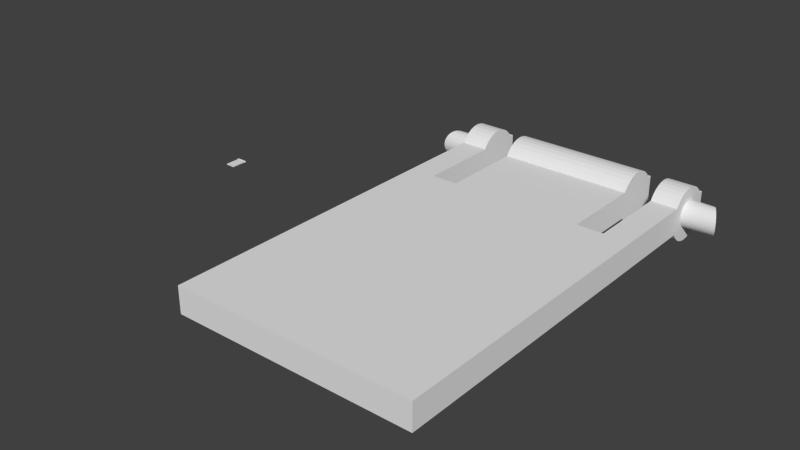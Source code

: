 # Source: monitor-clip.blend  (saved by Blender 2.71.0; exported with 4.5.12 LTS)
import bpy
from mathutils import Matrix  # noqa: F401  (used for matrix-valued properties, if any)

bpy.ops.wm.read_factory_settings(use_empty=True)
scene = bpy.context.scene
scene.name = 'Scene'

# ---- collections
col_collection_1 = bpy.data.collections.new('Collection 1'); scene.collection.children.link(col_collection_1)

# ---- materials (node trees are filled in below, after node groups)
mat_material = bpy.data.materials.new('Material')
mat_material.alpha_threshold = 0.0
mat_material.use_transparent_shadow = False
mat_material.roughness = 0.5
mat_material.line_color = (0.0, 0.0, 0.0, 1.0)

# ---- material node trees

# ---- world
world_world = bpy.data.worlds.new('World'); scene.world = world_world
world_world.color = (0.05088, 0.05088, 0.05088)
world_world.use_sun_shadow = False
world_world.sun_shadow_jitter_overblur = 0.0
world_world.cycles.sampling_method = 'MANUAL'
world_world.cycles.sample_map_resolution = 256

# ---- meshes
me_cube_003 = bpy.data.meshes.new('Cube.003')
me_cube_003.from_pydata([(1.0, 1.0, -1.0), (1.0, 0.979, -1.0), (0.7778, 0.979, -1.0), (0.7778, 1.0, -1.0), (1.0, 1.0, 1.0), (0.7778, 1.0, 1.0), (1.0, 0.9865, -0.7654), (0.7778, 0.9786, -1.011), (0.7778, 0.375, 1.0), (0.7778, 0.771, 1.0), (0.7778, 0.7738, 1.087), (0.7778, 0.7746, 1.111), (0.7778, 0.7896, 1.414), (0.7778, 0.8079, 1.663), (0.7778, 0.8288, 1.848), (0.7778, 0.8514, 1.962), (0.7778, 0.875, 2.0), (0.7778, 0.8986, 1.962), (0.7778, 0.9212, 1.848), (0.7778, 0.9421, 1.663), (0.7778, 0.9604, 1.414), (0.7778, 0.9754, 1.111), (0.7778, 0.976, 1.091), (0.7778, 0.979, 1.0), (0.7778, 0.9754, -1.111), (0.7778, 0.9604, -1.414), (0.7778, 0.9421, -1.663), (0.7778, 0.9212, -1.848), (0.7778, 0.8986, -1.962), (0.7778, 0.875, -2.0), (0.7778, 0.8514, -1.962), (0.7778, 0.8288, -1.848), (0.7778, 0.8079, -1.663), (0.7778, 0.7896, -1.414), (0.7778, 0.7746, -1.111), (0.7778, 0.7714, -1.011), (0.7778, 0.771, -1.0), (0.7778, 0.375, -1.0), (1.0, 0.979, 1.0), (1.0, 0.9957, 8.594e-06), (1.0, 0.9934, -0.3902), (1.0, 0.979, -0.9998), (0.5556, 0.375, 1.0), (0.5556, 0.375, -1.0), (-1.0, 0.771, 1.0), (-1.0, -1.0, 1.0), (1.0, -1.0, 1.0), (1.0, 0.771, 1.0), (0.5556, 0.771, 1.0), (-0.5556, 0.771, 1.0), (-0.5556, 0.375, 1.0), (-0.7778, 0.375, 1.0), (-0.7778, 0.771, 1.0), (1.0, 0.7746, 1.111), (1.0, 0.7742, 1.098), (1.0, 0.7896, 1.414), (1.0, 0.8079, 1.663), (1.0, 0.8288, 1.848), (1.0, 0.8514, 1.962), (1.0, 0.875, 2.0), (1.0, 0.8986, 1.962), (1.0, 0.9212, 1.848), (1.0, 0.9421, 1.663), (1.0, 0.9604, 1.414), (1.0, 0.9754, 1.111), (1.0, 0.9757, 1.102), (1.0, 0.9604, -1.414), (1.0, 0.9754, -1.111), (1.0, 0.9421, -1.663), (1.0, 0.9212, -1.848), (1.0, 0.8986, -1.962), (1.0, 0.875, -2.0), (1.0, 0.8514, -1.962), (1.0, 0.8288, -1.848), (1.0, 0.8079, -1.663), (1.0, 0.7896, -1.414), (1.0, 0.7746, -1.111), (1.0, 0.771, -1.0), (1.0, -1.0, -1.0), (-1.0, -1.0, -1.0), (-1.0, 0.771, -1.0), (-0.7778, 0.771, -1.0), (-0.7778, 0.375, -1.0), (-0.5556, 0.375, -1.0), (-0.5556, 0.771, -1.0), (0.5556, 0.771, -1.0), (1.0, 0.9865, 0.7654), (1.0, 0.9934, 0.3902), (1.0, 0.9865, -0.7654), (1.0, 0.9934, -0.3902), (1.0, 0.979, -1.0), (0.5556, 0.7717, -1.022), (0.5556, 0.7746, -1.111), (0.5556, 0.7896, -1.414), (0.5556, 0.8079, -1.663), (0.5556, 0.8288, -1.848), (0.5556, 0.8514, -1.962), (0.5556, 0.875, -2.0), (0.5556, 0.8986, -1.962), (0.5556, 0.9212, -1.848), (0.5556, 0.9421, -1.663), (0.5556, 0.9604, -1.414), (0.5556, 0.9754, -1.111), (0.5556, 0.9782, -1.023), (0.5556, 0.979, -1.0), (0.5556, 1.0, -1.0), (0.5556, 1.0, 1.0), (0.5556, 0.979, 1.0), (0.5556, 0.9764, 1.08), (0.5556, 0.9754, 1.111), (0.5556, 0.9604, 1.414), (0.5556, 0.9421, 1.663), (0.5556, 0.9212, 1.848), (0.5556, 0.8986, 1.962), (0.5556, 0.875, 2.0), (0.5556, 0.8514, 1.962), (0.5556, 0.8288, 1.848), (0.5556, 0.8079, 1.663), (0.5556, 0.7896, 1.414), (0.5556, 0.7746, 1.111), (0.5556, 0.7735, 1.076), (-0.7778, 0.7714, 1.011), (-1.0, 0.7634, 0.7654), (1.0, 0.7634, 0.7654), (-0.5556, 0.7717, 1.022), (-0.5556, 0.772, 1.032), (-0.5556, 0.7746, 1.111), (-0.5556, 0.7896, 1.414), (-0.5556, 0.8079, 1.663), (-0.5556, 0.8288, 1.848), (-0.5556, 0.8514, 1.962), (-0.5556, 0.875, 2.0), (-0.5556, 0.8986, 1.962), (-0.5556, 0.9212, 1.848), (-0.5556, 0.9421, 1.663), (-0.5556, 0.9604, 1.414), (-0.5556, 0.9754, 1.111), (-0.5556, 0.978, 1.032), (-0.5556, 0.9782, 1.023), (-0.5556, 0.979, 1.0), (-0.5556, 1.0, 1.0), (-0.5556, 1.0, -1.0), (-0.5556, 0.979, -1.0), (-0.5556, 0.9788, -1.006), (-0.5556, 0.9764, -1.08), (-0.5556, 0.9754, -1.111), (-0.5556, 0.9604, -1.414), (-0.5556, 0.9421, -1.663), (-0.5556, 0.9212, -1.848), (-0.5556, 0.8986, -1.962), (-0.5556, 0.875, -2.0), (-0.5556, 0.8514, -1.962), (-0.5556, 0.8288, -1.848), (-0.5556, 0.8079, -1.663), (-0.5556, 0.7896, -1.414), (-0.5556, 0.7746, -1.111), (-0.5556, 0.7735, -1.076), (-0.5556, 0.7712, -1.006), (-0.7778, 0.7711, -1.003), (-0.7778, 0.7738, -1.087), (-0.7778, 0.7746, -1.111), (-0.7778, 0.7896, -1.414), (-0.7778, 0.8079, -1.663), (-0.7778, 0.8288, -1.848), (-0.7778, 0.8514, -1.962), (-0.7778, 0.875, -2.0), (-0.7778, 0.8986, -1.962), (-0.7778, 0.9212, -1.848), (-0.7778, 0.9421, -1.663), (-0.7778, 0.9604, -1.414), (-0.7778, 0.9754, -1.111), (-0.7778, 0.976, -1.091), (-0.7778, 0.9789, -1.003), (-0.7778, 0.979, -1.0), (-0.7778, 1.0, -1.0), (-0.7778, 1.0, 1.0), (-0.7778, 0.979, 1.0), (-0.7778, 0.9786, 1.011), (-0.7778, 0.9785, 1.016), (-0.7778, 0.9754, 1.111), (-0.7778, 0.9604, 1.414), (-0.7778, 0.9421, 1.663), (-0.7778, 0.9212, 1.848), (-0.7778, 0.8986, 1.962), (-0.7778, 0.875, 2.0), (-0.7778, 0.8514, 1.962), (-0.7778, 0.8288, 1.848), (-0.7778, 0.8079, 1.663), (-0.7778, 0.7896, 1.414), (-0.7778, 0.7746, 1.111), (-0.7778, 0.7715, 1.016), (1.0, 0.7634, 0.7654), (1.0, 0.7566, 0.3902), (1.0, 0.7543, 8.475e-06), (1.0, 0.7566, -0.3902), (1.0, 0.7634, -0.7654), (1.0, 0.7635, -0.7656), (1.0, 0.771, -1.0), (1.0, 0.9957, 8.596e-06), (1.0, 0.9934, 0.3902), (1.0, 0.9865, 0.7654), (1.0, 0.979, 0.9998), (1.0, 0.979, 1.0), (1.0, 0.771, 1.0), (1.0, 0.7635, 0.7656), (1.0, 0.7634, -0.7654), (-1.0, 0.7634, -0.7654), (-1.0, 0.7566, 0.3902), (-1.0, 0.771, 1.0), (1.0, 0.7543, 8.473e-06), (-1.0, 0.7543, -7.17e-06), (1.0, 0.7566, 0.3902), (-1.0, 0.7746, -1.111), (-1.0, 0.7742, -1.098), (-1.0, 0.7896, -1.414), (-1.0, 0.8079, -1.663), (-1.0, 0.8288, -1.848), (-1.0, 0.8514, -1.962), (-1.0, 0.875, -2.0), (-1.0, 0.8986, -1.962), (-1.0, 0.9212, -1.848), (-1.0, 0.9421, -1.663), (-1.0, 0.9604, -1.414), (-1.0, 0.9754, -1.111), (-1.0, 0.9757, -1.102), (-1.0, 0.979, -1.0), (-1.0, 1.0, -1.0), (-1.0, 1.0, 1.0), (-1.0, 0.979, 1.0), (-1.0, 0.9604, 1.414), (-1.0, 0.9754, 1.111), (-1.0, 0.9421, 1.663), (-1.0, 0.9212, 1.848), (-1.0, 0.8986, 1.962), (-1.0, 0.875, 2.0), (-1.0, 0.8514, 1.962), (-1.0, 0.8288, 1.848), (-1.0, 0.8079, 1.663), (-1.0, 0.7896, 1.414), (-1.0, 0.7746, 1.111), (1.0, 0.7566, -0.3902), (-1.0, 0.7566, -0.3902), (-1.0, 0.7635, -0.7656), (-1.0, 0.7566, 0.3902), (-1.0, 0.7634, 0.7654), (-1.0, 0.7635, 0.7656), (-1.0, 0.8624, -1.033), (-1.0, 0.979, -1.0), (-1.0, 0.9865, -0.7654), (-1.0, 0.9957, -8.594e-06), (-1.0, 0.9865, 0.7654), (-1.0, 0.979, 1.0), (-1.0, 0.8868, 0.9284), (-1.0, 0.8624, 0.9284), (-1.0, 0.7634, -0.7654), (-1.0, 0.7566, -0.3902), (-1.0, 0.771, -1.0), (-1.0, 0.7543, -7.171e-06), (-1.0, 0.8304, -0.7595), (-1.0, 0.8399, -0.8839), (-1.0, 0.8507, -0.9763), (-1.0, 0.8746, -1.052), (-1.0, 0.8986, -0.9763), (-1.0, 0.9188, -0.7595), (-1.0, 0.9934, -0.3902), (-1.0, 0.979, -0.9998), (-1.0, 0.9934, 0.3902), (-1.0, 0.9865, 0.7654), (-1.0, 0.9188, 0.6547), (-1.0, 0.9094, 0.7791), (-1.0, 0.8986, 0.8715), (-1.0, 0.8746, 0.9476), (-1.0, 0.8507, 0.8715), (-1.0, 0.8399, 0.7791), (-1.0, 0.8227, 0.5032), (-1.0, 0.8227, -0.608), (-1.243, 0.8539, -0.9763), (-1.233, 0.8641, -1.033), (-1.222, 0.8746, -1.052), (-1.0, 0.8868, -1.033), (-1.0, 0.9094, -0.8839), (-1.0, 0.9266, -0.608), (-1.0, 0.9934, -0.3902), (-1.0, 0.9865, -0.7654), (-1.0, 0.9934, 0.3902), (-1.0, 0.9957, -8.596e-06), (-1.0, 0.979, 0.9998), (-1.0, 0.9266, 0.5032), (-1.201, 0.8954, 0.8715), (-1.211, 0.8852, 0.9284), (-1.222, 0.8746, 0.9476), (-1.233, 0.8641, 0.9284), (-1.243, 0.8539, 0.8715), (-1.0, 0.8304, 0.6547), (-1.0, 0.8169, 0.3303), (-1.0, 0.8133, -0.2475), (-1.0, 0.8169, -0.4351), (-1.0, 0.8133, 0.1427), (-1.0, 0.82, -0.5288), (-1.262, 0.8364, -0.7595), (-1.253, 0.8446, -0.8839), (-1.268, 0.8296, -0.608), (-1.211, 0.8852, -1.033), (-1.201, 0.8953, -0.9763), (-1.191, 0.9047, -0.8839), (-1.0, 0.9324, -0.4351), (-1.183, 0.9129, -0.7595), (-1.176, 0.9196, -0.608), (-1.183, 0.9129, 0.6547), (-1.191, 0.9047, 0.7791), (-1.176, 0.9196, 0.5032), (-1.0, 0.9268, 0.498), (-1.253, 0.8446, 0.7791), (-1.262, 0.8364, 0.6547), (-1.268, 0.8296, 0.5032), (-1.274, 0.8246, 0.3303), (-1.0, 0.8121, -0.05239), (-1.274, 0.8246, -0.4351), (-1.171, 0.9246, -0.4351), (-1.0, 0.9359, -0.2475), (-1.0, 0.9359, 0.1427), (-1.0, 0.9324, 0.3303), (-1.171, 0.9246, 0.3303), (-1.277, 0.8216, 0.1427), (-1.278, 0.8205, -0.05239), (-1.277, 0.8216, -0.2475), (-1.168, 0.9277, -0.2475), (-1.167, 0.9288, -0.05239), (-1.0, 0.9371, -0.05239), (-1.168, 0.9277, 0.1427), (1.0, 0.9371, 0.05239), (1.167, 0.9288, 0.05239), (1.168, 0.9277, -0.1427), (1.0, 0.9359, -0.1427), (1.0, 0.9324, -0.3303), (1.0, 0.9359, 0.2475), (1.168, 0.9277, 0.2475), (1.171, 0.9246, -0.3303), (1.0, 0.9188, -0.6547), (1.0, 0.9324, 0.4351), (1.171, 0.9246, 0.4351), (1.183, 0.9129, -0.6547), (1.176, 0.9196, -0.5032), (1.0, 0.9266, -0.5032), (1.0, 0.9188, 0.7595), (1.0, 0.9266, 0.608), (1.176, 0.9196, 0.608), (1.183, 0.9129, 0.7595), (1.0, 0.8399, 0.8839), (1.253, 0.8446, 0.8839), (1.192, 0.9047, -0.7791), (1.0, 0.9094, -0.7791), (1.0, 0.8304, -0.6547), (1.0, 0.8746, 1.052), (1.0, 0.9094, 0.8839), (1.192, 0.9047, 0.8839), (1.212, 0.8852, 1.033), (1.262, 0.8364, -0.6547), (1.0, 0.8986, -0.8715), (1.201, 0.8953, -0.8715), (1.0, 0.8868, -0.9284), (1.0, 0.8121, 0.05239), (1.0, 0.8507, 0.9763), (1.0, 0.8986, 0.9763), (1.201, 0.8953, 0.9763), (1.233, 0.8641, 1.033), (1.212, 0.8852, -0.9284), (1.278, 0.8205, 0.05239), (1.0, 0.8624, -0.9284), (1.0, 0.8169, -0.3303), (1.0, 0.8227, 0.608), (1.244, 0.8539, 0.9763), (1.0, 0.8624, 1.033), (1.0, 0.8868, 1.033), (1.223, 0.8746, 1.052), (1.233, 0.8641, -0.9284), (1.274, 0.8246, -0.3303), (1.269, 0.8296, 0.608), (1.223, 0.8746, -0.9476), (1.0, 0.8746, -0.9476), (1.0, 0.8507, -0.8715), (1.0, 0.8227, -0.5032), (1.0, 0.8133, -0.1427), (1.0, 0.8169, 0.4351), (1.0, 0.8304, 0.7595), (1.262, 0.8364, 0.7595), (1.244, 0.8539, -0.8715), (1.277, 0.8215, -0.1427), (1.269, 0.8296, -0.5032), (1.274, 0.8246, 0.4351), (1.0, 0.8399, -0.7791), (1.0, 0.8133, 0.2475), (1.253, 0.8446, -0.7791), (1.277, 0.8215, 0.2475)], [], [(0, 1, 2, 3), (4, 0, 3, 5), (1, 0, 4, 38, 86, 87, 39, 40, 6), (2, 1, 7), (8, 9, 10, 11, 12, 13, 14, 15, 16, 17, 18, 19, 20, 21, 22, 23, 5, 3, 2, 7, 24, 25, 26, 27, 28, 29, 30, 31, 32, 33, 34, 35, 36, 37), (4, 5, 23, 38), (1, 6, 88, 41), (7, 1, 90, 67, 24), (42, 8, 37, 43), (44, 45, 46, 47, 9, 8, 42, 48, 49, 50, 51, 52), (9, 47, 203, 54, 10), (53, 11, 10, 54), (55, 12, 11, 53), (56, 13, 12, 55), (57, 14, 13, 56), (58, 15, 14, 57), (59, 16, 15, 58), (60, 17, 16, 59), (61, 18, 17, 60), (62, 19, 18, 61), (63, 20, 19, 62), (64, 21, 20, 63), (65, 22, 21, 64), (66, 25, 24, 67), (68, 26, 25, 66), (69, 27, 26, 68), (70, 28, 27, 69), (71, 29, 28, 70), (72, 30, 29, 71), (73, 31, 30, 72), (74, 32, 31, 73), (75, 33, 32, 74), (76, 34, 33, 75), (35, 77, 36), (77, 78, 79, 80, 81, 82, 83, 84, 85, 43, 37, 36), (88, 6, 40, 89), (90, 1, 41), (43, 85, 91, 92, 93, 94, 95, 96, 97, 98, 99, 100, 101, 102, 103, 104, 105, 106, 107, 108, 109, 110, 111, 112, 113, 114, 115, 116, 117, 118, 119, 120, 48, 42), (44, 52, 121), (78, 46, 45, 79), (49, 48, 120, 124), (50, 49, 124, 125, 126, 127, 128, 129, 130, 131, 132, 133, 134, 135, 136, 137, 138, 139, 140, 141, 142, 143, 144, 145, 146, 147, 148, 149, 150, 151, 152, 153, 154, 155, 156, 157, 84, 83), (51, 50, 83, 82), (82, 81, 158, 159, 160, 161, 162, 163, 164, 165, 166, 167, 168, 169, 170, 171, 172, 173, 174, 175, 176, 177, 178, 179, 180, 181, 182, 183, 184, 185, 186, 187, 188, 189, 190, 121, 52, 51), (191, 192, 193, 194, 195, 196, 197, 76, 75, 74, 73, 72, 71, 70, 69, 68, 66, 67, 90, 41, 88, 89, 198, 199, 200, 201, 202, 65, 64, 63, 62, 61, 60, 59, 58, 57, 56, 55, 53, 54, 203, 204), (81, 80, 158), (85, 84, 157, 91), (89, 40, 39, 198), (198, 39, 87, 199), (155, 92, 91, 156), (154, 93, 92, 155), (153, 94, 93, 154), (152, 95, 94, 153), (151, 96, 95, 152), (150, 97, 96, 151), (149, 98, 97, 150), (148, 99, 98, 149), (147, 100, 99, 148), (146, 101, 100, 147), (145, 102, 101, 146), (102, 145, 144, 103), (142, 104, 103, 143), (104, 142, 141, 105), (105, 141, 140, 106), (106, 140, 139, 107), (107, 139, 138, 108), (108, 138, 137, 109), (135, 110, 109, 136), (134, 111, 110, 135), (133, 112, 111, 134), (132, 113, 112, 133), (131, 114, 113, 132), (130, 115, 114, 131), (129, 116, 115, 130), (128, 117, 116, 129), (127, 118, 117, 128), (126, 119, 118, 127), (119, 125, 124, 120), (190, 44, 121), (47, 123, 204, 203), (119, 126, 125), (136, 109, 137), (103, 144, 143), (156, 91, 157), (158, 80, 256, 213, 159), (212, 160, 159, 213), (214, 161, 160, 212), (215, 162, 161, 214), (216, 163, 162, 215), (217, 164, 163, 216), (218, 165, 164, 217), (219, 166, 165, 218), (220, 167, 166, 219), (221, 168, 167, 220), (222, 169, 168, 221), (223, 170, 169, 222), (224, 171, 170, 223), (171, 224, 247, 225, 172), (225, 173, 172), (173, 225, 226, 174), (174, 226, 227, 175), (175, 227, 228, 176), (176, 228, 177), (177, 228, 178), (178, 228, 251, 230, 179), (229, 180, 179, 230), (231, 181, 180, 229), (232, 182, 181, 231), (233, 183, 182, 232), (234, 184, 183, 233), (235, 185, 184, 234), (236, 186, 185, 235), (237, 187, 186, 236), (238, 188, 187, 237), (239, 189, 188, 238), (204, 123, 191), (191, 123, 211, 192), (192, 211, 209, 193), (193, 209, 240, 194), (194, 240, 205, 195), (195, 205, 196), (197, 196, 205, 77), (197, 77, 35, 34, 76), (199, 87, 86, 200), (201, 200, 86, 38), (201, 38, 202), (202, 38, 23, 22, 65), (205, 240, 209, 211, 123, 47, 46, 78, 77), (206, 242, 256, 80), (243, 207, 122, 244), (245, 122, 44, 208), (208, 44, 190, 189, 239), (80, 79, 45, 44, 122, 207, 210, 241, 206), (222, 221, 220, 219, 218, 217, 216, 215, 214, 212, 213, 256, 298, 275, 258, 259, 260, 246, 261, 279, 262, 280, 263, 281, 305, 319, 328, 320, 321, 311, 251, 286, 267, 284, 285, 282, 283, 265, 247, 224, 223), (225, 248, 264, 249, 266, 250, 228, 227, 226), (254, 206, 241, 255), (242, 206, 254), (257, 210, 207, 243), (244, 122, 245), (255, 241, 210, 257), (225, 265, 283, 248), (250, 267, 286, 228), (230, 251, 311, 287, 268, 269, 270, 252, 271, 253, 272, 273, 293, 274, 294, 297, 316, 295, 296, 298, 256, 242, 254, 255, 257, 243, 244, 245, 208, 239, 238, 237, 236, 235, 234, 233, 232, 231, 229), (260, 276, 277, 246), (246, 277, 278, 261), (265, 225, 247), (282, 264, 248, 283), (284, 266, 249, 285), (285, 249, 264, 282), (267, 250, 266, 284), (251, 228, 286), (270, 288, 289, 252), (252, 289, 290, 271), (271, 290, 291, 253), (253, 291, 292, 272), (258, 299, 300, 259), (275, 301, 299, 258), (259, 300, 276, 260), (261, 278, 302, 279), (279, 302, 303, 262), (262, 303, 304, 280), (263, 306, 307, 281), (280, 304, 306, 263), (268, 308, 309, 269), (287, 310, 308, 268), (269, 309, 288, 270), (272, 292, 312, 273), (273, 312, 313, 293), (274, 314, 315, 294), (293, 313, 314, 274), (301, 275, 298, 296, 317), (281, 307, 318, 305), (311, 321, 322, 310, 287), (294, 315, 323, 297), (315, 314, 313, 312, 292, 291, 290, 289, 288, 309, 308, 310, 322, 329, 327, 326, 318, 307, 306, 304, 303, 302, 278, 277, 276, 300, 299, 301, 317, 325, 324, 323), (316, 324, 325, 295), (295, 325, 317, 296), (297, 323, 324, 316), (305, 318, 326, 319), (319, 326, 327, 328), (328, 327, 329, 320), (320, 329, 322, 321), (330, 331, 332, 333), (333, 334, 343, 338, 351, 358, 360, 379, 368, 380, 390, 352, 381, 369, 382, 361, 391, 383, 370, 384, 348, 362, 372, 353, 373, 363, 354, 344, 345, 339, 335, 330), (335, 336, 331, 330), (333, 332, 337, 334), (339, 340, 336, 335), (334, 337, 342, 343), (345, 346, 340, 339), (343, 342, 341, 338), (344, 347, 346, 345), (338, 341, 350, 351), (354, 355, 347, 344), (371, 349, 385, 377, 389, 393, 367, 387, 376, 388, 357, 392, 386, 375, 378, 366, 359, 350, 341, 342, 337, 332, 331, 336, 340, 346, 347, 355, 364, 356, 374, 365), (351, 350, 359, 358), (363, 364, 355, 354), (358, 359, 366, 360), (348, 349, 371, 362), (373, 356, 364, 363), (360, 366, 378, 379), (384, 385, 349, 348), (362, 371, 365, 372), (372, 365, 374, 353), (353, 374, 356, 373), (379, 378, 375, 368), (368, 375, 386, 380), (352, 357, 388, 381), (381, 388, 376, 369), (382, 387, 367, 361), (369, 376, 387, 382), (383, 389, 377, 370), (370, 377, 385, 384), (380, 386, 392, 390), (390, 392, 357, 352), (361, 367, 393, 391), (391, 393, 389, 383)])
me_cube_003.materials.append(mat_material)
me_cube_003.use_remesh_preserve_volume = False
me_cube_003.use_remesh_preserve_attributes = False
me_cube_003.use_mirror_vertex_groups = False
me_cube_003.update()
me_cube = bpy.data.meshes.new('Cube')
me_cube.from_pydata([(1.0, 1.0, -1.0), (1.0, 0.979, -1.0), (0.7778, 0.979, -1.0), (0.7778, 1.0, -1.0), (1.0, 1.0, 1.0), (0.7778, 1.0, 1.0), (1.0, 0.9865, -0.7654), (0.7778, 0.9786, -1.011), (0.7778, 0.375, 1.0), (0.7778, 0.771, 1.0), (0.7778, 0.7738, 1.087), (0.7778, 0.7746, 1.111), (0.7778, 0.7896, 1.414), (0.7778, 0.8079, 1.663), (0.7778, 0.8288, 1.848), (0.7778, 0.8514, 1.962), (0.7778, 0.875, 2.0), (0.7778, 0.8986, 1.962), (0.7778, 0.9212, 1.848), (0.7778, 0.9421, 1.663), (0.7778, 0.9604, 1.414), (0.7778, 0.9754, 1.111), (0.7778, 0.976, 1.091), (0.7778, 0.979, 1.0), (0.7778, 0.9754, -1.111), (0.7778, 0.9604, -1.414), (0.7778, 0.9421, -1.663), (0.7778, 0.9212, -1.848), (0.7778, 0.8986, -1.962), (0.7778, 0.875, -2.0), (0.7778, 0.8514, -1.962), (0.7778, 0.8288, -1.848), (0.7778, 0.8079, -1.663), (0.7778, 0.7896, -1.414), (0.7778, 0.7746, -1.111), (0.7778, 0.7714, -1.011), (0.7778, 0.771, -1.0), (0.7778, 0.375, -1.0), (1.0, 0.979, 1.0), (1.0, 0.9957, 8.594e-06), (1.0, 0.9934, -0.3902), (1.0, 0.979, -0.9998), (0.5556, 0.375, 1.0), (0.5556, 0.375, -1.0), (-1.0, 0.771, 1.0), (-1.0, -1.0, 1.0), (1.0, -1.0, 1.0), (1.0, 0.771, 1.0), (0.5556, 0.771, 1.0), (-0.5556, 0.771, 1.0), (-0.5556, 0.375, 1.0), (-0.7778, 0.375, 1.0), (-0.7778, 0.771, 1.0), (1.0, 0.7746, 1.111), (1.0, 0.7742, 1.098), (1.0, 0.7896, 1.414), (1.0, 0.8079, 1.663), (1.0, 0.8288, 1.848), (1.0, 0.8514, 1.962), (1.0, 0.875, 2.0), (1.0, 0.8986, 1.962), (1.0, 0.9212, 1.848), (1.0, 0.9421, 1.663), (1.0, 0.9604, 1.414), (1.0, 0.9754, 1.111), (1.0, 0.9757, 1.102), (1.0, 0.9604, -1.414), (1.0, 0.9754, -1.111), (1.0, 0.9421, -1.663), (1.0, 0.9212, -1.848), (1.0, 0.8986, -1.962), (1.0, 0.875, -2.0), (1.0, 0.8514, -1.962), (1.0, 0.8288, -1.848), (1.0, 0.8079, -1.663), (1.0, 0.7896, -1.414), (1.0, 0.7746, -1.111), (1.0, 0.771, -1.0), (1.0, -1.0, -1.0), (-1.0, -1.0, -1.0), (-1.0, 0.771, -1.0), (-0.7778, 0.771, -1.0), (-0.7778, 0.375, -1.0), (-0.5556, 0.375, -1.0), (-0.5556, 0.771, -1.0), (0.5556, 0.771, -1.0), (1.0, 0.9865, 0.7654), (1.0, 0.9934, 0.3902), (1.0, 0.9865, -0.7654), (1.0, 0.9934, -0.3902), (1.0, 0.979, -1.0), (0.5556, 0.7717, -1.022), (0.5556, 0.7746, -1.111), (0.5556, 0.7896, -1.414), (0.5556, 0.8079, -1.663), (0.5556, 0.8288, -1.848), (0.5556, 0.8514, -1.962), (0.5556, 0.875, -2.0), (0.5556, 0.8986, -1.962), (0.5556, 0.9212, -1.848), (0.5556, 0.9421, -1.663), (0.5556, 0.9604, -1.414), (0.5556, 0.9754, -1.111), (0.5556, 0.9782, -1.023), (0.5556, 0.979, -1.0), (0.5556, 1.0, -1.0), (0.5556, 1.0, 1.0), (0.5556, 0.979, 1.0), (0.5556, 0.9764, 1.08), (0.5556, 0.9754, 1.111), (0.5556, 0.9604, 1.414), (0.5556, 0.9421, 1.663), (0.5556, 0.9212, 1.848), (0.5556, 0.8986, 1.962), (0.5556, 0.875, 2.0), (0.5556, 0.8514, 1.962), (0.5556, 0.8288, 1.848), (0.5556, 0.8079, 1.663), (0.5556, 0.7896, 1.414), (0.5556, 0.7746, 1.111), (0.5556, 0.7735, 1.076), (-0.7778, 0.7714, 1.011), (-1.0, 0.7634, 0.7654), (1.0, 0.7634, 0.7654), (-0.5556, 0.7717, 1.022), (-0.5556, 0.772, 1.032), (-0.5556, 0.7746, 1.111), (-0.5556, 0.7896, 1.414), (-0.5556, 0.8079, 1.663), (-0.5556, 0.8288, 1.848), (-0.5556, 0.8514, 1.962), (-0.5556, 0.875, 2.0), (-0.5556, 0.8986, 1.962), (-0.5556, 0.9212, 1.848), (-0.5556, 0.9421, 1.663), (-0.5556, 0.9604, 1.414), (-0.5556, 0.9754, 1.111), (-0.5556, 0.978, 1.032), (-0.5556, 0.9782, 1.023), (-0.5556, 0.979, 1.0), (-0.5556, 1.0, 1.0), (-0.5556, 1.0, -1.0), (-0.5556, 0.979, -1.0), (-0.5556, 0.9788, -1.006), (-0.5556, 0.9764, -1.08), (-0.5556, 0.9754, -1.111), (-0.5556, 0.9604, -1.414), (-0.5556, 0.9421, -1.663), (-0.5556, 0.9212, -1.848), (-0.5556, 0.8986, -1.962), (-0.5556, 0.875, -2.0), (-0.5556, 0.8514, -1.962), (-0.5556, 0.8288, -1.848), (-0.5556, 0.8079, -1.663), (-0.5556, 0.7896, -1.414), (-0.5556, 0.7746, -1.111), (-0.5556, 0.7735, -1.076), (-0.5556, 0.7712, -1.006), (-0.7778, 0.7711, -1.003), (-0.7778, 0.7738, -1.087), (-0.7778, 0.7746, -1.111), (-0.7778, 0.7896, -1.414), (-0.7778, 0.8079, -1.663), (-0.7778, 0.8288, -1.848), (-0.7778, 0.8514, -1.962), (-0.7778, 0.875, -2.0), (-0.7778, 0.8986, -1.962), (-0.7778, 0.9212, -1.848), (-0.7778, 0.9421, -1.663), (-0.7778, 0.9604, -1.414), (-0.7778, 0.9754, -1.111), (-0.7778, 0.976, -1.091), (-0.7778, 0.9789, -1.003), (-0.7778, 0.979, -1.0), (-0.7778, 1.0, -1.0), (-0.7778, 1.0, 1.0), (-0.7778, 0.979, 1.0), (-0.7778, 0.9786, 1.011), (-0.7778, 0.9785, 1.016), (-0.7778, 0.9754, 1.111), (-0.7778, 0.9604, 1.414), (-0.7778, 0.9421, 1.663), (-0.7778, 0.9212, 1.848), (-0.7778, 0.8986, 1.962), (-0.7778, 0.875, 2.0), (-0.7778, 0.8514, 1.962), (-0.7778, 0.8288, 1.848), (-0.7778, 0.8079, 1.663), (-0.7778, 0.7896, 1.414), (-0.7778, 0.7746, 1.111), (-0.7778, 0.7715, 1.016), (1.0, 0.7634, 0.7654), (1.0, 0.7566, 0.3902), (1.0, 0.7543, 8.475e-06), (1.0, 0.7566, -0.3902), (1.0, 0.7634, -0.7654), (1.0, 0.7635, -0.7656), (1.0, 0.771, -1.0), (1.0, 0.9957, 8.596e-06), (1.0, 0.9934, 0.3902), (1.0, 0.9865, 0.7654), (1.0, 0.979, 0.9998), (1.0, 0.979, 1.0), (1.0, 0.771, 1.0), (1.0, 0.7635, 0.7656), (1.0, 0.7634, -0.7654), (-1.0, 0.7634, -0.7654), (-1.0, 0.7566, 0.3902), (-1.0, 0.771, 1.0), (1.0, 0.7543, 8.473e-06), (-1.0, 0.7543, -7.17e-06), (1.0, 0.7566, 0.3902), (-1.0, 0.7746, -1.111), (-1.0, 0.7742, -1.098), (-1.0, 0.7896, -1.414), (-1.0, 0.8079, -1.663), (-1.0, 0.8288, -1.848), (-1.0, 0.8514, -1.962), (-1.0, 0.875, -2.0), (-1.0, 0.8986, -1.962), (-1.0, 0.9212, -1.848), (-1.0, 0.9421, -1.663), (-1.0, 0.9604, -1.414), (-1.0, 0.9754, -1.111), (-1.0, 0.9757, -1.102), (-1.0, 0.979, -1.0), (-1.0, 1.0, -1.0), (-1.0, 1.0, 1.0), (-1.0, 0.979, 1.0), (-1.0, 0.9604, 1.414), (-1.0, 0.9754, 1.111), (-1.0, 0.9421, 1.663), (-1.0, 0.9212, 1.848), (-1.0, 0.8986, 1.962), (-1.0, 0.875, 2.0), (-1.0, 0.8514, 1.962), (-1.0, 0.8288, 1.848), (-1.0, 0.8079, 1.663), (-1.0, 0.7896, 1.414), (-1.0, 0.7746, 1.111), (1.0, 0.7566, -0.3902), (-1.0, 0.7566, -0.3902), (-1.0, 0.7635, -0.7656), (-1.0, 0.7566, 0.3902), (-1.0, 0.7634, 0.7654), (-1.0, 0.7635, 0.7656), (-1.0, 0.8624, -1.033), (-1.0, 0.979, -1.0), (-1.0, 0.9865, -0.7654), (-1.0, 0.9957, -8.594e-06), (-1.0, 0.9865, 0.7654), (-1.0, 0.979, 1.0), (-1.0, 0.8868, 0.9284), (-1.0, 0.8624, 0.9284), (-1.0, 0.7634, -0.7654), (-1.0, 0.7566, -0.3902), (-1.0, 0.771, -1.0), (-1.0, 0.7543, -7.171e-06), (-1.0, 0.8304, -0.7595), (-1.0, 0.8399, -0.8839), (-1.0, 0.8507, -0.9763), (-1.0, 0.8746, -1.052), (-1.0, 0.8986, -0.9763), (-1.0, 0.9188, -0.7595), (-1.0, 0.9934, -0.3902), (-1.0, 0.979, -0.9998), (-1.0, 0.9934, 0.3902), (-1.0, 0.9865, 0.7654), (-1.0, 0.9188, 0.6547), (-1.0, 0.9094, 0.7791), (-1.0, 0.8986, 0.8715), (-1.0, 0.8746, 0.9476), (-1.0, 0.8507, 0.8715), (-1.0, 0.8399, 0.7791), (-1.0, 0.8227, 0.5032), (-1.0, 0.8227, -0.608), (-1.243, 0.8539, -0.9763), (-1.233, 0.8641, -1.033), (-1.222, 0.8746, -1.052), (-1.0, 0.8868, -1.033), (-1.0, 0.9094, -0.8839), (-1.0, 0.9266, -0.608), (-1.0, 0.9934, -0.3902), (-1.0, 0.9865, -0.7654), (-1.0, 0.9934, 0.3902), (-1.0, 0.9957, -8.596e-06), (-1.0, 0.979, 0.9998), (-1.0, 0.9266, 0.5032), (-1.201, 0.8954, 0.8715), (-1.211, 0.8852, 0.9284), (-1.222, 0.8746, 0.9476), (-1.233, 0.8641, 0.9284), (-1.243, 0.8539, 0.8715), (-1.0, 0.8304, 0.6547), (-1.0, 0.8169, 0.3303), (-1.0, 0.8133, -0.2475), (-1.0, 0.8169, -0.4351), (-1.0, 0.8133, 0.1427), (-1.0, 0.82, -0.5288), (-1.262, 0.8364, -0.7595), (-1.253, 0.8446, -0.8839), (-1.268, 0.8296, -0.608), (-1.211, 0.8852, -1.033), (-1.201, 0.8953, -0.9763), (-1.191, 0.9047, -0.8839), (-1.0, 0.9324, -0.4351), (-1.183, 0.9129, -0.7595), (-1.176, 0.9196, -0.608), (-1.183, 0.9129, 0.6547), (-1.191, 0.9047, 0.7791), (-1.176, 0.9196, 0.5032), (-1.0, 0.9268, 0.498), (-1.253, 0.8446, 0.7791), (-1.262, 0.8364, 0.6547), (-1.268, 0.8296, 0.5032), (-1.274, 0.8246, 0.3303), (-1.0, 0.8121, -0.05239), (-1.274, 0.8246, -0.4351), (-1.171, 0.9246, -0.4351), (-1.0, 0.9359, -0.2475), (-1.0, 0.9359, 0.1427), (-1.0, 0.9324, 0.3303), (-1.171, 0.9246, 0.3303), (-1.277, 0.8216, 0.1427), (-1.278, 0.8205, -0.05239), (-1.277, 0.8216, -0.2475), (-1.168, 0.9277, -0.2475), (-1.167, 0.9288, -0.05239), (-1.0, 0.9371, -0.05239), (-1.168, 0.9277, 0.1427), (1.0, 0.9371, 0.05239), (1.167, 0.9288, 0.05239), (1.168, 0.9277, -0.1427), (1.0, 0.9359, -0.1427), (1.0, 0.9324, -0.3303), (1.0, 0.9359, 0.2475), (1.168, 0.9277, 0.2475), (1.171, 0.9246, -0.3303), (1.0, 0.9188, -0.6547), (1.0, 0.9324, 0.4351), (1.171, 0.9246, 0.4351), (1.183, 0.9129, -0.6547), (1.176, 0.9196, -0.5032), (1.0, 0.9266, -0.5032), (1.0, 0.9188, 0.7595), (1.0, 0.9266, 0.608), (1.176, 0.9196, 0.608), (1.183, 0.9129, 0.7595), (1.0, 0.8399, 0.8839), (1.253, 0.8446, 0.8839), (1.192, 0.9047, -0.7791), (1.0, 0.9094, -0.7791), (1.0, 0.8304, -0.6547), (1.0, 0.8746, 1.052), (1.0, 0.9094, 0.8839), (1.192, 0.9047, 0.8839), (1.212, 0.8852, 1.033), (1.262, 0.8364, -0.6547), (1.0, 0.8986, -0.8715), (1.201, 0.8953, -0.8715), (1.0, 0.8868, -0.9284), (1.0, 0.8121, 0.05239), (1.0, 0.8507, 0.9763), (1.0, 0.8986, 0.9763), (1.201, 0.8953, 0.9763), (1.233, 0.8641, 1.033), (1.212, 0.8852, -0.9284), (1.278, 0.8205, 0.05239), (1.0, 0.8624, -0.9284), (1.0, 0.8169, -0.3303), (1.0, 0.8227, 0.608), (1.244, 0.8539, 0.9763), (1.0, 0.8624, 1.033), (1.0, 0.8868, 1.033), (1.223, 0.8746, 1.052), (1.233, 0.8641, -0.9284), (1.274, 0.8246, -0.3303), (1.269, 0.8296, 0.608), (1.223, 0.8746, -0.9476), (1.0, 0.8746, -0.9476), (1.0, 0.8507, -0.8715), (1.0, 0.8227, -0.5032), (1.0, 0.8133, -0.1427), (1.0, 0.8169, 0.4351), (1.0, 0.8304, 0.7595), (1.262, 0.8364, 0.7595), (1.244, 0.8539, -0.8715), (1.277, 0.8215, -0.1427), (1.269, 0.8296, -0.5032), (1.274, 0.8246, 0.4351), (1.0, 0.8399, -0.7791), (1.0, 0.8133, 0.2475), (1.253, 0.8446, -0.7791), (1.277, 0.8215, 0.2475)], [], [(0, 1, 2, 3), (4, 0, 3, 5), (1, 0, 4, 38, 86, 87, 39, 40, 6), (2, 1, 7), (8, 9, 10, 11, 12, 13, 14, 15, 16, 17, 18, 19, 20, 21, 22, 23, 5, 3, 2, 7, 24, 25, 26, 27, 28, 29, 30, 31, 32, 33, 34, 35, 36, 37), (4, 5, 23, 38), (1, 6, 88, 41), (7, 1, 90, 67, 24), (42, 8, 37, 43), (44, 45, 46, 47, 9, 8, 42, 48, 49, 50, 51, 52), (9, 47, 203, 54, 10), (53, 11, 10, 54), (55, 12, 11, 53), (56, 13, 12, 55), (57, 14, 13, 56), (58, 15, 14, 57), (59, 16, 15, 58), (60, 17, 16, 59), (61, 18, 17, 60), (62, 19, 18, 61), (63, 20, 19, 62), (64, 21, 20, 63), (65, 22, 21, 64), (66, 25, 24, 67), (68, 26, 25, 66), (69, 27, 26, 68), (70, 28, 27, 69), (71, 29, 28, 70), (72, 30, 29, 71), (73, 31, 30, 72), (74, 32, 31, 73), (75, 33, 32, 74), (76, 34, 33, 75), (35, 77, 36), (77, 78, 79, 80, 81, 82, 83, 84, 85, 43, 37, 36), (88, 6, 40, 89), (90, 1, 41), (43, 85, 91, 92, 93, 94, 95, 96, 97, 98, 99, 100, 101, 102, 103, 104, 105, 106, 107, 108, 109, 110, 111, 112, 113, 114, 115, 116, 117, 118, 119, 120, 48, 42), (44, 52, 121), (78, 46, 45, 79), (49, 48, 120, 124), (50, 49, 124, 125, 126, 127, 128, 129, 130, 131, 132, 133, 134, 135, 136, 137, 138, 139, 140, 141, 142, 143, 144, 145, 146, 147, 148, 149, 150, 151, 152, 153, 154, 155, 156, 157, 84, 83), (51, 50, 83, 82), (82, 81, 158, 159, 160, 161, 162, 163, 164, 165, 166, 167, 168, 169, 170, 171, 172, 173, 174, 175, 176, 177, 178, 179, 180, 181, 182, 183, 184, 185, 186, 187, 188, 189, 190, 121, 52, 51), (191, 192, 193, 194, 195, 196, 197, 76, 75, 74, 73, 72, 71, 70, 69, 68, 66, 67, 90, 41, 88, 89, 198, 199, 200, 201, 202, 65, 64, 63, 62, 61, 60, 59, 58, 57, 56, 55, 53, 54, 203, 204), (81, 80, 158), (85, 84, 157, 91), (89, 40, 39, 198), (198, 39, 87, 199), (155, 92, 91, 156), (154, 93, 92, 155), (153, 94, 93, 154), (152, 95, 94, 153), (151, 96, 95, 152), (150, 97, 96, 151), (149, 98, 97, 150), (148, 99, 98, 149), (147, 100, 99, 148), (146, 101, 100, 147), (145, 102, 101, 146), (102, 145, 144, 103), (142, 104, 103, 143), (104, 142, 141, 105), (105, 141, 140, 106), (106, 140, 139, 107), (107, 139, 138, 108), (108, 138, 137, 109), (135, 110, 109, 136), (134, 111, 110, 135), (133, 112, 111, 134), (132, 113, 112, 133), (131, 114, 113, 132), (130, 115, 114, 131), (129, 116, 115, 130), (128, 117, 116, 129), (127, 118, 117, 128), (126, 119, 118, 127), (119, 125, 124, 120), (190, 44, 121), (47, 123, 204, 203), (119, 126, 125), (136, 109, 137), (103, 144, 143), (156, 91, 157), (158, 80, 256, 213, 159), (212, 160, 159, 213), (214, 161, 160, 212), (215, 162, 161, 214), (216, 163, 162, 215), (217, 164, 163, 216), (218, 165, 164, 217), (219, 166, 165, 218), (220, 167, 166, 219), (221, 168, 167, 220), (222, 169, 168, 221), (223, 170, 169, 222), (224, 171, 170, 223), (171, 224, 247, 225, 172), (225, 173, 172), (173, 225, 226, 174), (174, 226, 227, 175), (175, 227, 228, 176), (176, 228, 177), (177, 228, 178), (178, 228, 251, 230, 179), (229, 180, 179, 230), (231, 181, 180, 229), (232, 182, 181, 231), (233, 183, 182, 232), (234, 184, 183, 233), (235, 185, 184, 234), (236, 186, 185, 235), (237, 187, 186, 236), (238, 188, 187, 237), (239, 189, 188, 238), (204, 123, 191), (191, 123, 211, 192), (192, 211, 209, 193), (193, 209, 240, 194), (194, 240, 205, 195), (195, 205, 196), (197, 196, 205, 77), (197, 77, 35, 34, 76), (199, 87, 86, 200), (201, 200, 86, 38), (201, 38, 202), (202, 38, 23, 22, 65), (205, 240, 209, 211, 123, 47, 46, 78, 77), (206, 242, 256, 80), (243, 207, 122, 244), (245, 122, 44, 208), (208, 44, 190, 189, 239), (80, 79, 45, 44, 122, 207, 210, 241, 206), (222, 221, 220, 219, 218, 217, 216, 215, 214, 212, 213, 256, 298, 275, 258, 259, 260, 246, 261, 279, 262, 280, 263, 281, 305, 319, 328, 320, 321, 311, 251, 286, 267, 284, 285, 282, 283, 265, 247, 224, 223), (225, 248, 264, 249, 266, 250, 228, 227, 226), (254, 206, 241, 255), (242, 206, 254), (257, 210, 207, 243), (244, 122, 245), (255, 241, 210, 257), (225, 265, 283, 248), (250, 267, 286, 228), (230, 251, 311, 287, 268, 269, 270, 252, 271, 253, 272, 273, 293, 274, 294, 297, 316, 295, 296, 298, 256, 242, 254, 255, 257, 243, 244, 245, 208, 239, 238, 237, 236, 235, 234, 233, 232, 231, 229), (260, 276, 277, 246), (246, 277, 278, 261), (265, 225, 247), (282, 264, 248, 283), (284, 266, 249, 285), (285, 249, 264, 282), (267, 250, 266, 284), (251, 228, 286), (270, 288, 289, 252), (252, 289, 290, 271), (271, 290, 291, 253), (253, 291, 292, 272), (258, 299, 300, 259), (275, 301, 299, 258), (259, 300, 276, 260), (261, 278, 302, 279), (279, 302, 303, 262), (262, 303, 304, 280), (263, 306, 307, 281), (280, 304, 306, 263), (268, 308, 309, 269), (287, 310, 308, 268), (269, 309, 288, 270), (272, 292, 312, 273), (273, 312, 313, 293), (274, 314, 315, 294), (293, 313, 314, 274), (301, 275, 298, 296, 317), (281, 307, 318, 305), (311, 321, 322, 310, 287), (294, 315, 323, 297), (315, 314, 313, 312, 292, 291, 290, 289, 288, 309, 308, 310, 322, 329, 327, 326, 318, 307, 306, 304, 303, 302, 278, 277, 276, 300, 299, 301, 317, 325, 324, 323), (316, 324, 325, 295), (295, 325, 317, 296), (297, 323, 324, 316), (305, 318, 326, 319), (319, 326, 327, 328), (328, 327, 329, 320), (320, 329, 322, 321), (330, 331, 332, 333), (333, 334, 343, 338, 351, 358, 360, 379, 368, 380, 390, 352, 381, 369, 382, 361, 391, 383, 370, 384, 348, 362, 372, 353, 373, 363, 354, 344, 345, 339, 335, 330), (335, 336, 331, 330), (333, 332, 337, 334), (339, 340, 336, 335), (334, 337, 342, 343), (345, 346, 340, 339), (343, 342, 341, 338), (344, 347, 346, 345), (338, 341, 350, 351), (354, 355, 347, 344), (371, 349, 385, 377, 389, 393, 367, 387, 376, 388, 357, 392, 386, 375, 378, 366, 359, 350, 341, 342, 337, 332, 331, 336, 340, 346, 347, 355, 364, 356, 374, 365), (351, 350, 359, 358), (363, 364, 355, 354), (358, 359, 366, 360), (348, 349, 371, 362), (373, 356, 364, 363), (360, 366, 378, 379), (384, 385, 349, 348), (362, 371, 365, 372), (372, 365, 374, 353), (353, 374, 356, 373), (379, 378, 375, 368), (368, 375, 386, 380), (352, 357, 388, 381), (381, 388, 376, 369), (382, 387, 367, 361), (369, 376, 387, 382), (383, 389, 377, 370), (370, 377, 385, 384), (380, 386, 392, 390), (390, 392, 357, 352), (361, 367, 393, 391), (391, 393, 389, 383)])
me_cube.materials.append(mat_material)
me_cube.use_remesh_preserve_volume = False
me_cube.use_remesh_preserve_attributes = False
me_cube.use_mirror_vertex_groups = False
me_cube.update()

# ---- objects
ob_backclip_mm = bpy.data.objects.new('backClip_mm', me_cube_003)
ob_backclip_in = bpy.data.objects.new('backClip_in', me_cube)

# ---- transforms, parenting, visibility, modifiers, constraints
ob_backclip_mm.location = (33.88, 0.0, 0.0)
ob_backclip_mm.scale = (14.29, 25.4, 1.587)
ob_backclip_mm.lock_rotations_4d = False
ob_backclip_mm.empty_display_type = 'ARROWS'
ob_backclip_mm.lineart.crease_threshold = 0.0
ob_backclip_in.location = (0.0, 0.0, 0.0)
ob_backclip_in.scale = (0.5625, 1.0, 0.0625)
ob_backclip_in.lock_rotations_4d = False
ob_backclip_in.empty_display_type = 'ARROWS'
ob_backclip_in.lineart.crease_threshold = 0.0

# ---- collection membership
col_collection_1.objects.link(ob_backclip_mm)
col_collection_1.objects.link(ob_backclip_in)

# ---- scene / render settings (as saved in the file)
scene.frame_start = 1; scene.frame_end = 250; scene.frame_set(0)
scene.render.engine = 'BLENDER_EEVEE_NEXT'
scene.render.resolution_percentage = 50
scene.render.dither_intensity = 0.0
scene.cycles.use_denoising = False
scene.cycles.samples = 10
scene.cycles.sampling_pattern = 'TABULATED_SOBOL'
scene.cycles.light_sampling_threshold = 0.0
scene.cycles.use_adaptive_sampling = False
scene.cycles.use_light_tree = False
scene.cycles.blur_glossy = 0.0
scene.cycles.volume_bounces = 1
scene.cycles.pixel_filter_type = 'GAUSSIAN'
scene.cycles.sample_clamp_indirect = 0.0
scene.view_settings.view_transform = 'Standard'
bpy.context.view_layer.update()

# ---- added for rendering (the .blend has no active camera and no usable light): camera, sun
cam_auto = bpy.data.cameras.new('AutoCamera')
cam_auto.lens = 50.0
cam_auto.sensor_width = 36.0
cam_auto.clip_end = 1194.85
ob_auto_camera = bpy.data.objects.new('AutoCamera', cam_auto)
scene.collection.objects.link(ob_auto_camera)
ob_auto_camera.location = (93.7926, -81.6996, 54.4664)
ob_auto_camera.rotation_euler = (1.09748, -7.21219e-08, 0.694738)
scene.camera = ob_auto_camera
light_auto_sun = bpy.data.lights.new('AutoSun', 'SUN')
light_auto_sun.energy = 3.0
light_auto_sun.angle = 0.0523599
ob_auto_sun = bpy.data.objects.new('AutoSun', light_auto_sun)
scene.collection.objects.link(ob_auto_sun)
ob_auto_sun.rotation_euler = (0.872665, 0.174533, 0.523599)
bpy.context.view_layer.update()
